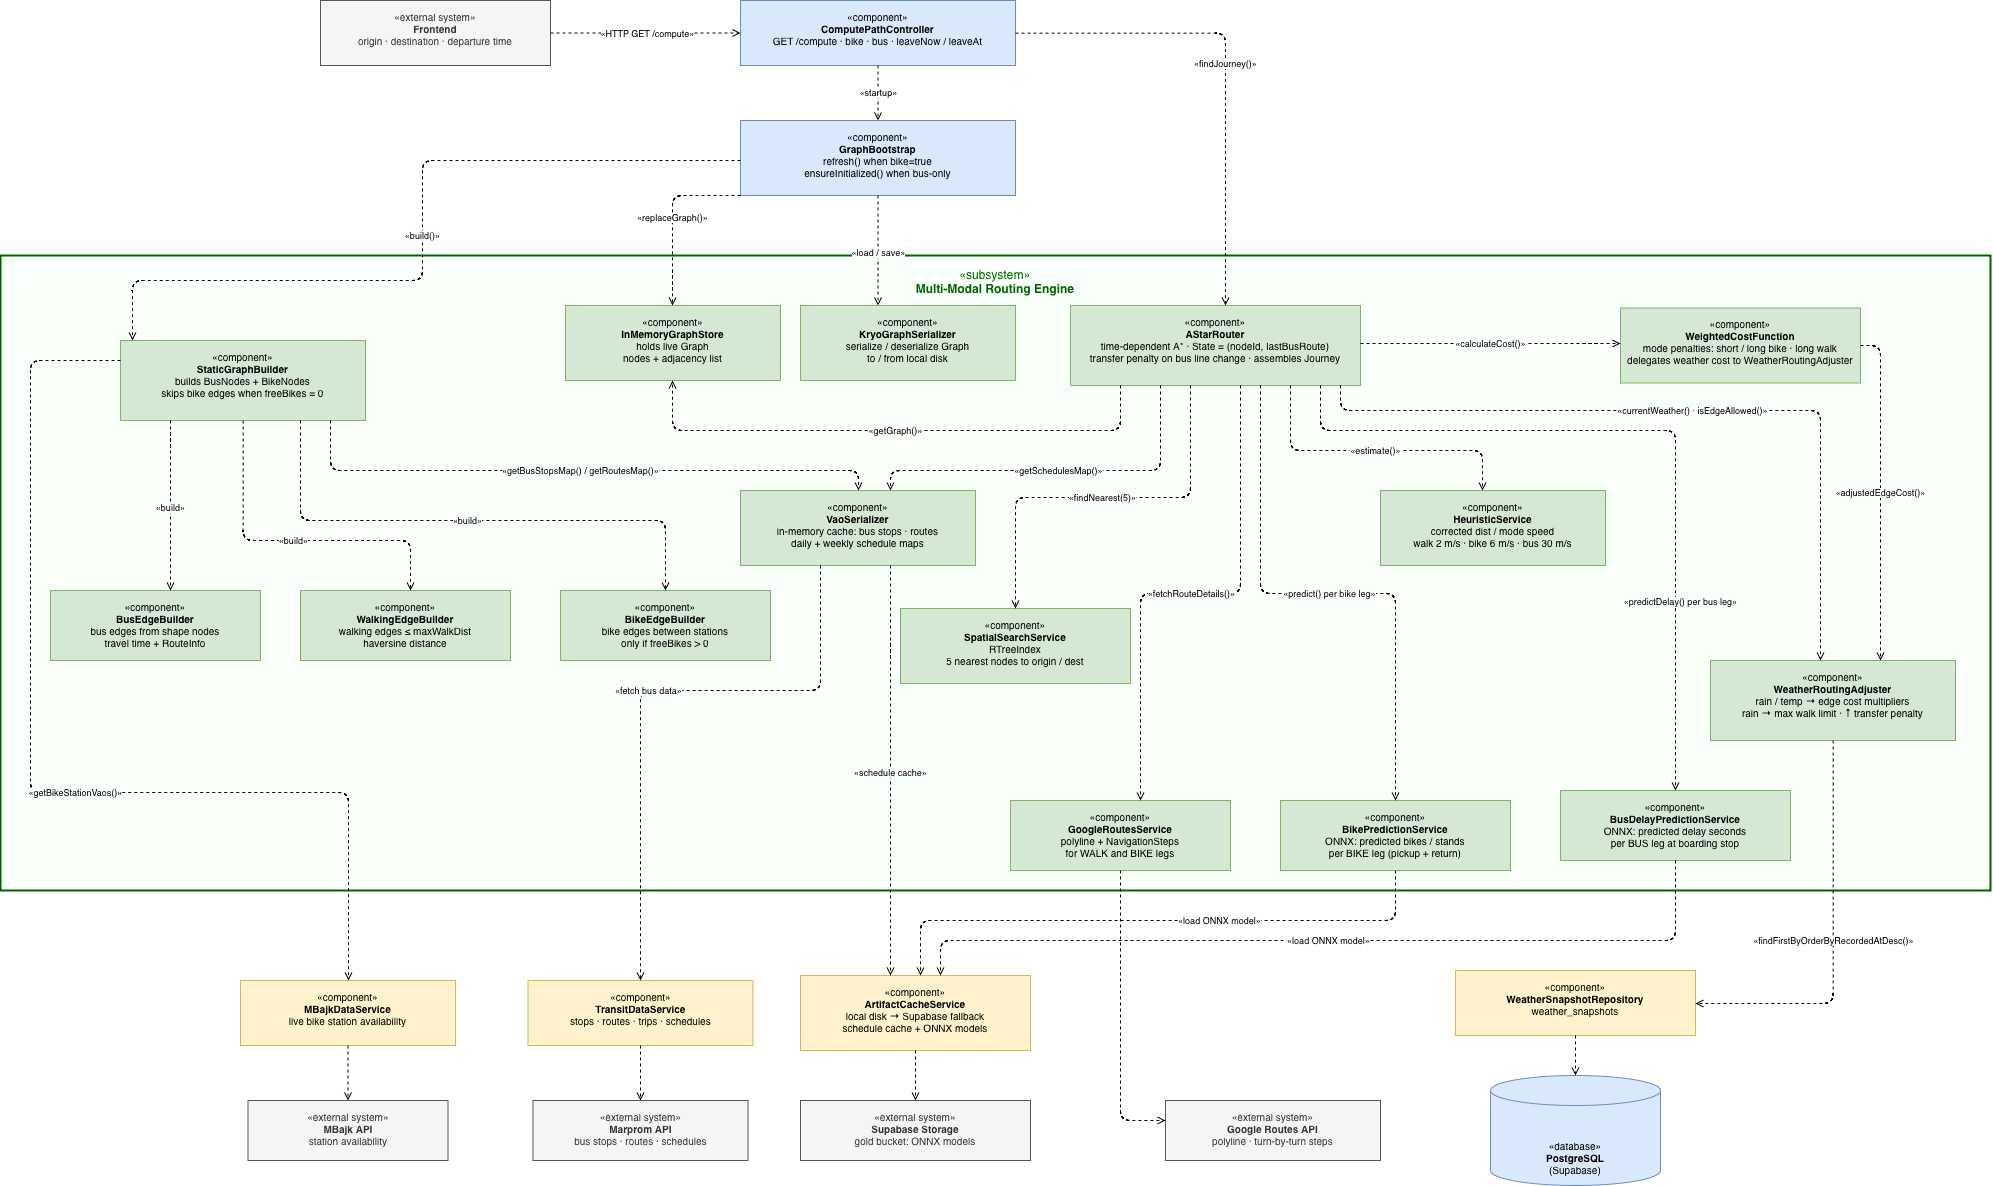

The diagram above was exported from draw.io. Its source (the exported page's mxGraphModel, read from the mxfile embedded in the PNG):
<mxGraphModel dx="4180" dy="1663" grid="1" gridSize="10" guides="1" tooltips="1" connect="1" arrows="1" fold="1" page="1" pageScale="1" pageWidth="1600" pageHeight="1200" math="0" shadow="0">
  <root>
    <mxCell id="0" />
    <mxCell id="1" parent="0" />
    <mxCell id="fe" parent="1" style="rounded=0;whiteSpace=wrap;html=1;verticalAlign=top;spacingTop=4;fillColor=#f5f5f5;strokeColor=#555555;fontColor=#333333;fontSize=10;" value="«external system»&lt;br&gt;&lt;b&gt;Frontend&lt;/b&gt;&lt;br&gt;origin · destination · departure time" vertex="1">
      <mxGeometry height="65" width="230" x="80" y="30" as="geometry" />
    </mxCell>
    <mxCell id="pc" parent="1" style="rounded=0;whiteSpace=wrap;html=1;verticalAlign=top;spacingTop=4;fillColor=#dae8fc;strokeColor=#6c8ebf;fontSize=10;" value="«component»&lt;br&gt;&lt;b&gt;ComputePathController&lt;/b&gt;&lt;br&gt;GET /compute · bike · bus · leaveNow / leaveAt" vertex="1">
      <mxGeometry height="65" width="275" x="500" y="30" as="geometry" />
    </mxCell>
    <mxCell id="ps" parent="1" style="rounded=0;whiteSpace=wrap;html=1;verticalAlign=top;spacingTop=4;fillColor=#dae8fc;strokeColor=#6c8ebf;fontSize=10;" value="«component»&lt;br&gt;&lt;b&gt;GraphBootstrap&lt;/b&gt;&lt;br&gt;refresh() when bike=true&lt;br&gt;ensureInitialized() when bus-only" vertex="1">
      <mxGeometry height="75" width="275" x="500" y="150" as="geometry" />
    </mxCell>
    <mxCell id="alg_bg" parent="1" style="rounded=0;whiteSpace=wrap;html=1;verticalAlign=top;spacingTop=6;fillColor=#f9fff9;strokeColor=#006400;strokeWidth=2;fontSize=12;align=center;fontColor=#006400;" value="«subsystem»&lt;br&gt;&lt;b&gt;Multi-Modal Routing Engine&lt;/b&gt;" vertex="1">
      <mxGeometry height="635" width="1990" x="-240" y="285" as="geometry" />
    </mxCell>
    <mxCell id="gb" parent="1" style="rounded=0;whiteSpace=wrap;html=1;verticalAlign=top;spacingTop=4;fillColor=#d5e8d4;strokeColor=#82b366;fontSize=10;" value="«component»&lt;br&gt;&lt;b&gt;StaticGraphBuilder&lt;/b&gt;&lt;br&gt;builds BusNodes + BikeNodes&lt;br&gt;skips bike edges when freeBikes = 0" vertex="1">
      <mxGeometry height="80" width="245" x="-120" y="370" as="geometry" />
    </mxCell>
    <mxCell id="ims" parent="1" style="rounded=0;whiteSpace=wrap;html=1;verticalAlign=top;spacingTop=4;fillColor=#d5e8d4;strokeColor=#82b366;fontSize=10;" value="«component»&lt;br&gt;&lt;b&gt;InMemoryGraphStore&lt;/b&gt;&lt;br&gt;holds live Graph&lt;br&gt;nodes + adjacency list" vertex="1">
      <mxGeometry height="75" width="215" x="325" y="335" as="geometry" />
    </mxCell>
    <mxCell id="ks" parent="1" style="rounded=0;whiteSpace=wrap;html=1;verticalAlign=top;spacingTop=4;fillColor=#d5e8d4;strokeColor=#82b366;fontSize=10;" value="«component»&lt;br&gt;&lt;b&gt;KryoGraphSerializer&lt;/b&gt;&lt;br&gt;serialize / deserialize Graph&lt;br&gt;to / from local disk" vertex="1">
      <mxGeometry height="75" width="215" x="560" y="335" as="geometry" />
    </mxCell>
    <mxCell id="dr" parent="1" style="rounded=0;whiteSpace=wrap;html=1;verticalAlign=top;spacingTop=4;fillColor=#d5e8d4;strokeColor=#82b366;fontSize=10;" value="«component»&lt;br&gt;&lt;b&gt;AStarRouter&lt;/b&gt;&lt;br&gt;time-dependent A* · State = (nodeId, lastBusRoute)&lt;br&gt;transfer penalty on bus line change · assembles Journey" vertex="1">
      <mxGeometry height="80" width="290" x="830" y="335" as="geometry" />
    </mxCell>
    <mxCell id="wa" parent="1" style="rounded=0;whiteSpace=wrap;html=1;verticalAlign=top;spacingTop=4;fillColor=#d5e8d4;strokeColor=#82b366;fontSize=10;" value="«component»&lt;br&gt;&lt;b&gt;WeatherRoutingAdjuster&lt;/b&gt;&lt;br&gt;rain / temp → edge cost multipliers&lt;br&gt;rain → max walk limit · ↑ transfer penalty" vertex="1">
      <mxGeometry height="80" width="245" x="1470" y="690" as="geometry" />
    </mxCell>
    <mxCell id="vaos" parent="1" style="rounded=0;whiteSpace=wrap;html=1;verticalAlign=top;spacingTop=4;fillColor=#d5e8d4;strokeColor=#82b366;fontSize=10;" value="«component»&lt;br&gt;&lt;b&gt;VaoSerializer&lt;/b&gt;&lt;br&gt;in-memory cache: bus stops · routes&lt;br&gt;daily + weekly schedule maps" vertex="1">
      <mxGeometry height="75" width="235" x="500" y="520" as="geometry" />
    </mxCell>
    <mxCell id="spatial" parent="1" style="rounded=0;whiteSpace=wrap;html=1;verticalAlign=top;spacingTop=4;fillColor=#d5e8d4;strokeColor=#82b366;fontSize=10;" value="«component»&lt;br&gt;&lt;b&gt;SpatialSearchService&lt;/b&gt;&lt;br&gt;RTreeIndex&lt;br&gt;5 nearest nodes to origin / dest" vertex="1">
      <mxGeometry height="75" width="230" x="660" y="638" as="geometry" />
    </mxCell>
    <mxCell id="heur" parent="1" style="rounded=0;whiteSpace=wrap;html=1;verticalAlign=top;spacingTop=4;fillColor=#d5e8d4;strokeColor=#82b366;fontSize=10;" value="«component»&lt;br&gt;&lt;b&gt;HeuristicService&lt;/b&gt;&lt;br&gt;corrected dist / mode speed&lt;br&gt;walk 2 m/s · bike 6 m/s · bus 30 m/s" vertex="1">
      <mxGeometry height="75" width="225" x="1140" y="520" as="geometry" />
    </mxCell>
    <mxCell id="costfn" parent="1" style="rounded=0;whiteSpace=wrap;html=1;verticalAlign=top;spacingTop=4;fillColor=#d5e8d4;strokeColor=#82b366;fontSize=10;" value="«component»&lt;br&gt;&lt;b&gt;WeightedCostFunction&lt;/b&gt;&lt;br&gt;mode penalties: short / long bike · long walk&lt;br&gt;delegates weather cost to WeatherRoutingAdjuster" vertex="1">
      <mxGeometry height="75" width="240" x="1380" y="337.5" as="geometry" />
    </mxCell>
    <mxCell id="bussb" parent="1" style="rounded=0;whiteSpace=wrap;html=1;verticalAlign=top;spacingTop=4;fillColor=#d5e8d4;strokeColor=#82b366;fontSize=10;" value="«component»&lt;br&gt;&lt;b&gt;BusEdgeBuilder&lt;/b&gt;&lt;br&gt;bus edges from shape nodes&lt;br&gt;travel time + RouteInfo" vertex="1">
      <mxGeometry height="70" width="210" x="-190" y="620" as="geometry" />
    </mxCell>
    <mxCell id="bikesb" parent="1" style="rounded=0;whiteSpace=wrap;html=1;verticalAlign=top;spacingTop=4;fillColor=#d5e8d4;strokeColor=#82b366;fontSize=10;" value="«component»&lt;br&gt;&lt;b&gt;BikeEdgeBuilder&lt;/b&gt;&lt;br&gt;bike edges between stations&lt;br&gt;only if freeBikes &gt; 0" vertex="1">
      <mxGeometry height="70" width="210" x="320" y="620" as="geometry" />
    </mxCell>
    <mxCell id="wsb" parent="1" style="rounded=0;whiteSpace=wrap;html=1;verticalAlign=top;spacingTop=4;fillColor=#d5e8d4;strokeColor=#82b366;fontSize=10;" value="«component»&lt;br&gt;&lt;b&gt;WalkingEdgeBuilder&lt;/b&gt;&lt;br&gt;walking edges ≤ maxWalkDist&lt;br&gt;haversine distance" vertex="1">
      <mxGeometry height="70" width="210" x="60" y="620" as="geometry" />
    </mxCell>
    <mxCell id="groutes" parent="1" style="rounded=0;whiteSpace=wrap;html=1;verticalAlign=top;spacingTop=4;fillColor=#d5e8d4;strokeColor=#82b366;fontSize=10;" value="«component»&lt;br&gt;&lt;b&gt;GoogleRoutesService&lt;/b&gt;&lt;br&gt;polyline + NavigationSteps&lt;br&gt;for WALK and BIKE legs" vertex="1">
      <mxGeometry height="70" width="220" x="770" y="830" as="geometry" />
    </mxCell>
    <mxCell id="bikepredsvc" parent="1" style="rounded=0;whiteSpace=wrap;html=1;verticalAlign=top;spacingTop=4;fillColor=#d5e8d4;strokeColor=#82b366;fontSize=10;" value="«component»&lt;br&gt;&lt;b&gt;BikePredictionService&lt;/b&gt;&lt;br&gt;ONNX: predicted bikes / stands&lt;br&gt;per BIKE leg (pickup + return)" vertex="1">
      <mxGeometry height="70" width="230" x="1040" y="830" as="geometry" />
    </mxCell>
    <mxCell id="buspredsvc" parent="1" style="rounded=0;whiteSpace=wrap;html=1;verticalAlign=top;spacingTop=4;fillColor=#d5e8d4;strokeColor=#82b366;fontSize=10;" value="«component»&lt;br&gt;&lt;b&gt;BusDelayPredictionService&lt;/b&gt;&lt;br&gt;ONNX: predicted delay seconds&lt;br&gt;per BUS leg at boarding stop" vertex="1">
      <mxGeometry height="70" width="230" x="1320" y="820" as="geometry" />
    </mxCell>
    <mxCell id="transitSvc" parent="1" style="rounded=0;whiteSpace=wrap;html=1;verticalAlign=top;spacingTop=4;fillColor=#fff2cc;strokeColor=#d6b656;fontSize=10;" value="«component»&lt;br&gt;&lt;b&gt;TransitDataService&lt;/b&gt;&lt;br&gt;stops · routes · trips · schedules" vertex="1">
      <mxGeometry height="65" width="225" x="287.5" y="1010" as="geometry" />
    </mxCell>
    <mxCell id="mbajkSvc" parent="1" style="rounded=0;whiteSpace=wrap;html=1;verticalAlign=top;spacingTop=4;fillColor=#fff2cc;strokeColor=#d6b656;fontSize=10;" value="«component»&lt;br&gt;&lt;b&gt;MBajkDataService&lt;/b&gt;&lt;br&gt;live bike station availability" vertex="1">
      <mxGeometry height="65" width="215" y="1010" as="geometry" />
    </mxCell>
    <mxCell id="artifactCache" parent="1" style="rounded=0;whiteSpace=wrap;html=1;verticalAlign=top;spacingTop=4;fillColor=#fff2cc;strokeColor=#d6b656;fontSize=10;" value="«component»&lt;br&gt;&lt;b&gt;ArtifactCacheService&lt;/b&gt;&lt;br&gt;local disk → Supabase fallback&lt;br&gt;schedule cache + ONNX models" vertex="1">
      <mxGeometry height="75" width="230" x="560" y="1005" as="geometry" />
    </mxCell>
    <mxCell id="wr" parent="1" style="rounded=0;whiteSpace=wrap;html=1;verticalAlign=top;spacingTop=4;fillColor=#fff2cc;strokeColor=#d6b656;fontSize=10;" value="«component»&lt;br&gt;&lt;b&gt;WeatherSnapshotRepository&lt;/b&gt;&lt;br&gt;weather_snapshots" vertex="1">
      <mxGeometry height="65" width="240" x="1215" y="1000" as="geometry" />
    </mxCell>
    <mxCell id="extMarprom" parent="1" style="rounded=0;whiteSpace=wrap;html=1;verticalAlign=top;spacingTop=4;fillColor=#f5f5f5;strokeColor=#555555;fontColor=#333333;fontSize=10;" value="«external system»&lt;br&gt;&lt;b&gt;Marprom API&lt;/b&gt;&lt;br&gt;bus stops · routes · schedules" vertex="1">
      <mxGeometry height="60" width="215" x="292.5" y="1130" as="geometry" />
    </mxCell>
    <mxCell id="extMbajk" parent="1" style="rounded=0;whiteSpace=wrap;html=1;verticalAlign=top;spacingTop=4;fillColor=#f5f5f5;strokeColor=#555555;fontColor=#333333;fontSize=10;" value="«external system»&lt;br&gt;&lt;b&gt;MBajk API&lt;/b&gt;&lt;br&gt;station availability" vertex="1">
      <mxGeometry height="60" width="200" x="7.5" y="1130" as="geometry" />
    </mxCell>
    <mxCell id="extGoogle" parent="1" style="rounded=0;whiteSpace=wrap;html=1;verticalAlign=top;spacingTop=4;fillColor=#f5f5f5;strokeColor=#555555;fontColor=#333333;fontSize=10;" value="«external system»&lt;br&gt;&lt;b&gt;Google Routes API&lt;/b&gt;&lt;br&gt;polyline · turn-by-turn steps" vertex="1">
      <mxGeometry height="60" width="215" x="925" y="1130" as="geometry" />
    </mxCell>
    <mxCell id="extOnnx" parent="1" style="rounded=0;whiteSpace=wrap;html=1;verticalAlign=top;spacingTop=4;fillColor=#f5f5f5;strokeColor=#555555;fontColor=#333333;fontSize=10;" value="«external system»&lt;br&gt;&lt;b&gt;Supabase Storage&lt;/b&gt;&lt;br&gt;gold bucket: ONNX models" vertex="1">
      <mxGeometry height="60" width="230" x="560" y="1130" as="geometry" />
    </mxCell>
    <mxCell id="db" parent="1" style="shape=cylinder3;whiteSpace=wrap;html=1;boundedLbl=1;backgroundOutline=1;size=15;verticalAlign=bottom;spacingBottom=4;fillColor=#dae8fc;strokeColor=#6c8ebf;fontSize=10;" value="«database»&lt;br&gt;&lt;b&gt;PostgreSQL&lt;/b&gt;&lt;br&gt;(Supabase)" vertex="1">
      <mxGeometry height="110" width="170" x="1250" y="1105" as="geometry" />
    </mxCell>
    <mxCell id="a1" edge="1" parent="1" source="fe" style="edgeStyle=orthogonalEdgeStyle;dashed=1;endArrow=open;endFill=0;fontSize=9;html=1;" target="pc" value="«HTTP GET /compute»">
      <mxGeometry relative="1" as="geometry" />
    </mxCell>
    <mxCell id="a2" edge="1" parent="1" source="pc" style="edgeStyle=orthogonalEdgeStyle;dashed=1;endArrow=open;endFill=0;fontSize=9;html=1;" target="ps" value="«startup»">
      <mxGeometry relative="1" as="geometry" />
    </mxCell>
    <mxCell id="a3" edge="1" parent="1" source="pc" style="edgeStyle=orthogonalEdgeStyle;dashed=1;endArrow=open;endFill=0;fontSize=9;html=1;" target="dr" value="«findJourney()»">
      <mxGeometry relative="1" as="geometry">
        <Array as="points">
          <mxPoint x="985" y="97" />
          <mxPoint x="985" y="310" />
        </Array>
      </mxGeometry>
    </mxCell>
    <mxCell id="a4" edge="1" parent="1" source="ps" style="edgeStyle=orthogonalEdgeStyle;dashed=1;endArrow=open;endFill=0;fontSize=9;html=1;" target="gb" value="«build()»">
      <mxGeometry relative="1" as="geometry">
        <Array as="points">
          <mxPoint x="182" y="190" />
          <mxPoint x="182" y="310" />
          <mxPoint x="-108" y="310" />
        </Array>
      </mxGeometry>
    </mxCell>
    <mxCell id="a_gbi" edge="1" parent="1" source="ps" style="edgeStyle=orthogonalEdgeStyle;dashed=1;endArrow=open;endFill=0;fontSize=9;html=1;" target="ims" value="«replaceGraph()»">
      <mxGeometry relative="1" as="geometry">
        <Array as="points">
          <mxPoint x="432" y="225" />
          <mxPoint x="432" y="310" />
        </Array>
      </mxGeometry>
    </mxCell>
    <mxCell id="a_gks" edge="1" parent="1" source="ps" style="edgeStyle=orthogonalEdgeStyle;dashed=1;endArrow=open;endFill=0;fontSize=9;html=1;" target="ks" value="«load / save»">
      <mxGeometry relative="1" as="geometry">
        <Array as="points">
          <mxPoint x="667" y="225" />
          <mxPoint x="667" y="310" />
        </Array>
      </mxGeometry>
    </mxCell>
    <mxCell id="a5" edge="1" parent="1" source="gb" style="edgeStyle=orthogonalEdgeStyle;dashed=1;endArrow=open;endFill=0;fontSize=9;html=1;" target="vaos" value="«getBusStopsMap() / getRoutesMap()»">
      <mxGeometry relative="1" as="geometry">
        <Array as="points">
          <mxPoint x="90" y="500" />
          <mxPoint x="618" y="500" />
        </Array>
      </mxGeometry>
    </mxCell>
    <mxCell id="a7" edge="1" parent="1" source="gb" style="edgeStyle=orthogonalEdgeStyle;dashed=1;endArrow=open;endFill=0;fontSize=9;html=1;" target="bussb" value="«build»">
      <mxGeometry relative="1" as="geometry">
        <Array as="points">
          <mxPoint x="-70" y="470" />
          <mxPoint x="-70" y="470" />
        </Array>
      </mxGeometry>
    </mxCell>
    <mxCell id="a8" edge="1" parent="1" source="gb" style="edgeStyle=orthogonalEdgeStyle;dashed=1;endArrow=open;endFill=0;fontSize=9;html=1;" target="bikesb" value="«build»">
      <mxGeometry relative="1" as="geometry">
        <Array as="points">
          <mxPoint x="60" y="550" />
          <mxPoint x="425" y="550" />
        </Array>
      </mxGeometry>
    </mxCell>
    <mxCell id="a9" edge="1" parent="1" source="gb" style="edgeStyle=orthogonalEdgeStyle;dashed=1;endArrow=open;endFill=0;fontSize=9;html=1;" target="wsb" value="«build»">
      <mxGeometry relative="1" as="geometry">
        <Array as="points">
          <mxPoint x="2" y="570" />
          <mxPoint x="170" y="570" />
        </Array>
      </mxGeometry>
    </mxCell>
    <mxCell id="a_gbmbajk" edge="1" parent="1" source="gb" style="edgeStyle=orthogonalEdgeStyle;dashed=1;endArrow=open;endFill=0;fontSize=9;html=1;" target="mbajkSvc" value="«getBikeStationVaos()»">
      <mxGeometry relative="1" x="0.1042" as="geometry">
        <mxPoint as="offset" />
        <Array as="points">
          <mxPoint x="-210" y="390" />
          <mxPoint x="-210" y="822" />
          <mxPoint x="108" y="822" />
        </Array>
      </mxGeometry>
    </mxCell>
    <mxCell id="a_dr_ims" edge="1" parent="1" source="dr" style="edgeStyle=orthogonalEdgeStyle;dashed=1;endArrow=open;endFill=0;fontSize=9;html=1;" target="ims" value="«getGraph()»">
      <mxGeometry relative="1" as="geometry">
        <Array as="points">
          <mxPoint x="880" y="460" />
          <mxPoint x="432" y="460" />
        </Array>
      </mxGeometry>
    </mxCell>
    <mxCell id="a_dr_spatial" edge="1" parent="1" source="dr" style="edgeStyle=orthogonalEdgeStyle;dashed=1;endArrow=open;endFill=0;fontSize=9;html=1;" target="spatial" value="«findNearest(5)»">
      <mxGeometry relative="1" as="geometry">
        <Array as="points">
          <mxPoint x="950" y="527" />
          <mxPoint x="775" y="527" />
        </Array>
      </mxGeometry>
    </mxCell>
    <mxCell id="a_dr_heur" edge="1" parent="1" source="dr" style="edgeStyle=orthogonalEdgeStyle;dashed=1;endArrow=open;endFill=0;fontSize=9;html=1;" target="heur" value="«estimate()»">
      <mxGeometry relative="1" as="geometry">
        <Array as="points">
          <mxPoint x="1050" y="480" />
          <mxPoint x="1242" y="480" />
        </Array>
      </mxGeometry>
    </mxCell>
    <mxCell id="a_dr_cost" edge="1" parent="1" source="dr" style="edgeStyle=orthogonalEdgeStyle;dashed=1;endArrow=open;endFill=0;fontSize=9;html=1;" target="costfn" value="«calculateCost()»">
      <mxGeometry relative="1" as="geometry">
        <Array as="points">
          <mxPoint x="1350" y="373" />
          <mxPoint x="1350" y="373" />
        </Array>
      </mxGeometry>
    </mxCell>
    <mxCell id="a10" edge="1" parent="1" source="dr" style="edgeStyle=orthogonalEdgeStyle;dashed=1;endArrow=open;endFill=0;fontSize=9;html=1;" target="wa" value="«currentWeather() · isEdgeAllowed()»">
      <mxGeometry relative="1" as="geometry">
        <Array as="points">
          <mxPoint x="1100" y="440" />
          <mxPoint x="1580" y="440" />
        </Array>
      </mxGeometry>
    </mxCell>
    <mxCell id="a_dr_vaos" edge="1" parent="1" source="dr" style="edgeStyle=orthogonalEdgeStyle;dashed=1;endArrow=open;endFill=0;fontSize=9;html=1;" target="vaos" value="«getSchedulesMap()»">
      <mxGeometry relative="1" as="geometry">
        <Array as="points">
          <mxPoint x="920" y="500" />
          <mxPoint x="650" y="500" />
        </Array>
      </mxGeometry>
    </mxCell>
    <mxCell id="a_dr_groutes" edge="1" parent="1" source="dr" style="edgeStyle=orthogonalEdgeStyle;dashed=1;endArrow=open;endFill=0;fontSize=9;html=1;" target="groutes" value="«fetchRouteDetails()»">
      <mxGeometry relative="1" as="geometry">
        <Array as="points">
          <mxPoint x="1000" y="623" />
          <mxPoint x="900" y="623" />
        </Array>
      </mxGeometry>
    </mxCell>
    <mxCell id="a_dr_bikepred" edge="1" parent="1" source="dr" style="edgeStyle=orthogonalEdgeStyle;dashed=1;endArrow=open;endFill=0;fontSize=9;html=1;" target="bikepredsvc" value="«predict() per bike leg»">
      <mxGeometry relative="1" as="geometry">
        <Array as="points">
          <mxPoint x="1020" y="623" />
          <mxPoint x="1155" y="623" />
        </Array>
      </mxGeometry>
    </mxCell>
    <mxCell id="a_dr_buspred" edge="1" parent="1" source="dr" style="edgeStyle=orthogonalEdgeStyle;dashed=1;endArrow=open;endFill=0;fontSize=9;html=1;" target="buspredsvc" value="«predictDelay() per bus leg»">
      <mxGeometry relative="1" x="0.4999" y="5" as="geometry">
        <mxPoint y="1" as="offset" />
        <Array as="points">
          <mxPoint x="1080" y="460" />
          <mxPoint x="1435" y="460" />
        </Array>
      </mxGeometry>
    </mxCell>
    <mxCell id="a_cost_weather" edge="1" parent="1" source="costfn" style="edgeStyle=orthogonalEdgeStyle;dashed=1;endArrow=open;endFill=0;fontSize=9;html=1;" target="wa" value="«adjustedEdgeCost()»">
      <mxGeometry relative="1" as="geometry">
        <Array as="points">
          <mxPoint x="1640" y="375" />
        </Array>
      </mxGeometry>
    </mxCell>
    <mxCell id="a_vaos_transit" edge="1" parent="1" source="vaos" style="edgeStyle=orthogonalEdgeStyle;dashed=1;endArrow=open;endFill=0;fontSize=9;html=1;" target="transitSvc" value="«fetch bus data»">
      <mxGeometry relative="1" as="geometry">
        <Array as="points">
          <mxPoint x="580" y="720" />
          <mxPoint x="400" y="720" />
        </Array>
      </mxGeometry>
    </mxCell>
    <mxCell id="a_vaos_cache" edge="1" parent="1" source="vaos" style="edgeStyle=orthogonalEdgeStyle;dashed=1;endArrow=open;endFill=0;fontSize=9;html=1;" target="artifactCache" value="«schedule cache»">
      <mxGeometry relative="1" as="geometry">
        <Array as="points">
          <mxPoint x="650" y="680" />
          <mxPoint x="650" y="680" />
        </Array>
      </mxGeometry>
    </mxCell>
    <mxCell id="a14" edge="1" parent="1" source="wa" style="edgeStyle=orthogonalEdgeStyle;dashed=1;endArrow=open;endFill=0;fontSize=9;html=1;" target="wr" value="«findFirstByOrderByRecordedAtDesc()»">
      <mxGeometry relative="1" as="geometry">
        <Array as="points">
          <mxPoint x="1592" y="1033" />
        </Array>
      </mxGeometry>
    </mxCell>
    <mxCell id="a_bikepred_cache" edge="1" parent="1" source="bikepredsvc" style="edgeStyle=orthogonalEdgeStyle;dashed=1;endArrow=open;endFill=0;fontSize=9;html=1;" target="artifactCache" value="«load ONNX model»">
      <mxGeometry relative="1" x="-0.2241" as="geometry">
        <mxPoint x="1" as="offset" />
        <Array as="points">
          <mxPoint x="1155" y="950" />
          <mxPoint x="680" y="950" />
        </Array>
      </mxGeometry>
    </mxCell>
    <mxCell id="a_buspred_cache" edge="1" parent="1" source="buspredsvc" style="edgeStyle=orthogonalEdgeStyle;dashed=1;endArrow=open;endFill=0;fontSize=9;html=1;" target="artifactCache" value="«load ONNX model»">
      <mxGeometry relative="1" as="geometry">
        <Array as="points">
          <mxPoint x="1435" y="970" />
          <mxPoint x="700" y="970" />
        </Array>
      </mxGeometry>
    </mxCell>
    <mxCell id="a_groutes_ext" edge="1" parent="1" source="groutes" style="edgeStyle=orthogonalEdgeStyle;dashed=1;endArrow=open;endFill=0;fontSize=9;html=1;" target="extGoogle" value="">
      <mxGeometry relative="1" as="geometry">
        <Array as="points">
          <mxPoint x="880" y="1150" />
        </Array>
      </mxGeometry>
    </mxCell>
    <mxCell id="a_transit_ext" edge="1" parent="1" source="transitSvc" style="edgeStyle=orthogonalEdgeStyle;dashed=1;endArrow=open;endFill=0;fontSize=9;html=1;" target="extMarprom" value="">
      <mxGeometry relative="1" as="geometry" />
    </mxCell>
    <mxCell id="a_mbajk_ext" edge="1" parent="1" source="mbajkSvc" style="edgeStyle=orthogonalEdgeStyle;dashed=1;endArrow=open;endFill=0;fontSize=9;html=1;" target="extMbajk" value="">
      <mxGeometry relative="1" as="geometry" />
    </mxCell>
    <mxCell id="a_cache_ext" edge="1" parent="1" source="artifactCache" style="edgeStyle=orthogonalEdgeStyle;dashed=1;endArrow=open;endFill=0;fontSize=9;html=1;" target="extOnnx" value="">
      <mxGeometry relative="1" as="geometry" />
    </mxCell>
    <mxCell id="a18" edge="1" parent="1" source="wr" style="edgeStyle=orthogonalEdgeStyle;dashed=1;endArrow=open;endFill=0;fontSize=9;html=1;" target="db" value="">
      <mxGeometry relative="1" as="geometry" />
    </mxCell>
  </root>
</mxGraphModel>